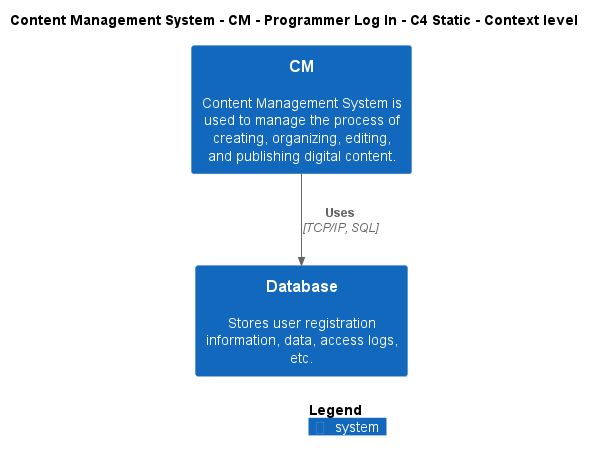

The diagram above was rendered by PlantUML. Its source (embedded in the PNG):
@startuml
!include ..\..\..\..\..\.c4s\C4_Context.puml

AddElementTag("c4interflow:lifecycle:new", $bgColor=green, $fontColor=#ffffff, $borderColor=green, $shadowing="False")
AddElementTag("c4interflow:lifecycle:changed", $bgColor=orange, $fontColor=#ffffff, $borderColor=orange, $shadowing="False")
AddElementTag("c4interflow:lifecycle:removed", $bgColor=red, $fontColor=#ffffff, $borderColor=red, $shadowing="False")

AddRelTag("c4interflow:lifecycle:new", $textColor=green, $lineColor=green)
AddRelTag("c4interflow:lifecycle:changed", $textColor=orange, $lineColor=orange)
AddRelTag("c4interflow:lifecycle:removed", $textColor=red, $lineColor=red)

SHOW_PERSON_PORTRAIT()
LAYOUT_TOP_DOWN()

skinparam linetype polyline

title Content Management System - CM - Programmer Log In - C4 Static - Context level

System(ContentManagementSystem.SoftwareSystems.CM, "CM", "Content Management System is used to manage the process of creating, organizing, editing, and publishing digital content.")
System(ContentManagementSystem.SoftwareSystems.Database, "Database", "Stores user registration information, data, access logs, etc.")

Rel(ContentManagementSystem.SoftwareSystems.CM, ContentManagementSystem.SoftwareSystems.Database, "Uses", "TCP/IP, SQL", $tags="protocol:tcp/ip, sql")


SHOW_LEGEND()
@enduml